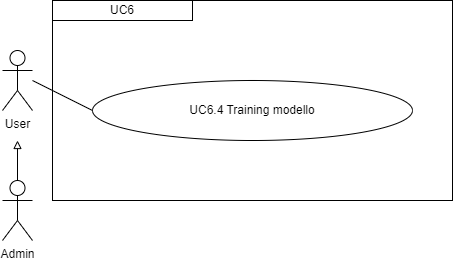

The diagram above was exported from draw.io. Its source (the exported page's mxGraphModel, read from the mxfile embedded in the PNG):
<mxGraphModel dx="1434" dy="772" grid="1" gridSize="10" guides="1" tooltips="1" connect="1" arrows="1" fold="1" page="1" pageScale="1" pageWidth="827" pageHeight="1169" math="0" shadow="0">
  <root>
    <mxCell id="0" />
    <mxCell id="1" parent="0" />
    <mxCell id="wrDsJD5wWp8bDi1k2lY1-2" value="User" style="shape=umlActor;verticalLabelPosition=bottom;verticalAlign=top;html=1;outlineConnect=0;" parent="1" vertex="1">
      <mxGeometry x="90" y="70" width="30" height="60" as="geometry" />
    </mxCell>
    <mxCell id="wrDsJD5wWp8bDi1k2lY1-3" value="UC6.4 Training modello" style="ellipse;whiteSpace=wrap;html=1;" parent="1" vertex="1">
      <mxGeometry x="180" y="100" width="320" height="60" as="geometry" />
    </mxCell>
    <mxCell id="wrDsJD5wWp8bDi1k2lY1-5" value="" style="endArrow=none;html=1;rounded=0;entryX=0;entryY=0.5;entryDx=0;entryDy=0;" parent="1" target="wrDsJD5wWp8bDi1k2lY1-3" edge="1">
      <mxGeometry width="50" height="50" relative="1" as="geometry">
        <mxPoint x="120" y="100" as="sourcePoint" />
        <mxPoint x="299.8699999999999" y="150" as="targetPoint" />
      </mxGeometry>
    </mxCell>
    <mxCell id="wrDsJD5wWp8bDi1k2lY1-6" value="&lt;div&gt;UC6&lt;/div&gt;" style="rounded=0;whiteSpace=wrap;html=1;" parent="1" vertex="1">
      <mxGeometry x="140" y="20" width="140" height="20" as="geometry" />
    </mxCell>
    <mxCell id="IH-jNjPNL7QW2REvVEMo-10" value="" style="rounded=0;whiteSpace=wrap;html=1;fillColor=none;" parent="1" vertex="1">
      <mxGeometry x="140" y="20" width="400" height="200" as="geometry" />
    </mxCell>
    <mxCell id="Na99bP5RIPqOx1HXxXNm-1" value="Admin" style="shape=umlActor;verticalLabelPosition=bottom;verticalAlign=top;html=1;outlineConnect=0;" parent="1" vertex="1">
      <mxGeometry x="90" y="200" width="30" height="60" as="geometry" />
    </mxCell>
    <mxCell id="Na99bP5RIPqOx1HXxXNm-3" value="" style="endArrow=block;html=1;rounded=0;exitX=0.5;exitY=0;exitDx=0;exitDy=0;exitPerimeter=0;endFill=0;" parent="1" source="Na99bP5RIPqOx1HXxXNm-1" edge="1">
      <mxGeometry width="50" height="50" relative="1" as="geometry">
        <mxPoint x="390" y="340" as="sourcePoint" />
        <mxPoint x="105" y="160" as="targetPoint" />
      </mxGeometry>
    </mxCell>
  </root>
</mxGraphModel>